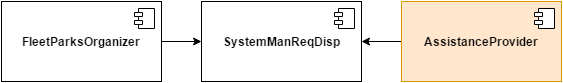

The diagram above was exported from draw.io. Its source (the exported page's mxGraphModel, read from the mxfile embedded in the PNG):
<mxGraphModel dx="1426" dy="688" grid="1" gridSize="10" guides="1" tooltips="1" connect="1" arrows="1" fold="1" page="1" pageScale="1" pageWidth="826" pageHeight="1169" background="#ffffff" math="0" shadow="0">
  <root>
    <mxCell id="0" />
    <mxCell id="1" parent="0" />
    <mxCell id="2" style="edgeStyle=orthogonalEdgeStyle;rounded=0;html=1;exitX=1;exitY=0.5;entryX=0;entryY=0.5;jettySize=auto;orthogonalLoop=1;" edge="1" source="3" target="6" parent="1">
      <mxGeometry x="360" y="200" as="geometry">
        <Array as="points" />
      </mxGeometry>
    </mxCell>
    <mxCell id="3" value="&lt;b&gt;FleetParksOrganizer&lt;/b&gt;" style="html=1;" vertex="1" parent="1">
      <mxGeometry x="200" y="160" width="160" height="80" as="geometry" />
    </mxCell>
    <mxCell id="4" value="" style="shape=component;jettyWidth=8;jettyHeight=4;" vertex="1" parent="3">
      <mxGeometry x="1" width="20" height="20" relative="1" as="geometry">
        <mxPoint x="-27" y="7" as="offset" />
      </mxGeometry>
    </mxCell>
    <mxCell id="5" value="" style="shape=component;jettyWidth=8;jettyHeight=4;" vertex="1" parent="1">
      <mxGeometry x="333" y="167" width="20" height="20" as="geometry">
        <mxPoint x="-27" y="7" as="offset" />
      </mxGeometry>
    </mxCell>
    <mxCell id="6" value="&lt;b&gt;SystemManReqDisp&lt;/b&gt;" style="html=1;" vertex="1" parent="1">
      <mxGeometry x="400" y="160" width="160" height="80" as="geometry" />
    </mxCell>
    <mxCell id="7" value="" style="shape=component;jettyWidth=8;jettyHeight=4;" vertex="1" parent="6">
      <mxGeometry x="1" width="20" height="20" relative="1" as="geometry">
        <mxPoint x="-27" y="7" as="offset" />
      </mxGeometry>
    </mxCell>
    <mxCell id="8" value="" style="shape=component;jettyWidth=8;jettyHeight=4;" vertex="1" parent="1">
      <mxGeometry x="533" y="167" width="20" height="20" as="geometry">
        <mxPoint x="-27" y="7" as="offset" />
      </mxGeometry>
    </mxCell>
    <mxCell id="9" style="edgeStyle=orthogonalEdgeStyle;rounded=0;html=1;exitX=0;exitY=0.5;entryX=1;entryY=0.5;startArrow=none;startFill=0;jettySize=auto;orthogonalLoop=1;" edge="1" source="10" target="6" parent="1">
      <mxGeometry x="560" y="200" as="geometry" />
    </mxCell>
    <mxCell id="10" value="&lt;b&gt;AssistanceProvider&lt;/b&gt;" style="html=1;fillColor=#ffe6cc;strokeColor=#d79b00;" vertex="1" parent="1">
      <mxGeometry x="600" y="160" width="160" height="80" as="geometry" />
    </mxCell>
    <mxCell id="11" value="" style="shape=component;jettyWidth=8;jettyHeight=4;" vertex="1" parent="10">
      <mxGeometry x="1" width="20" height="20" relative="1" as="geometry">
        <mxPoint x="-27" y="7" as="offset" />
      </mxGeometry>
    </mxCell>
    <mxCell id="12" value="" style="shape=component;jettyWidth=8;jettyHeight=4;" vertex="1" parent="1">
      <mxGeometry x="733" y="167" width="20" height="20" as="geometry">
        <mxPoint x="-27" y="7" as="offset" />
      </mxGeometry>
    </mxCell>
  </root>
</mxGraphModel>